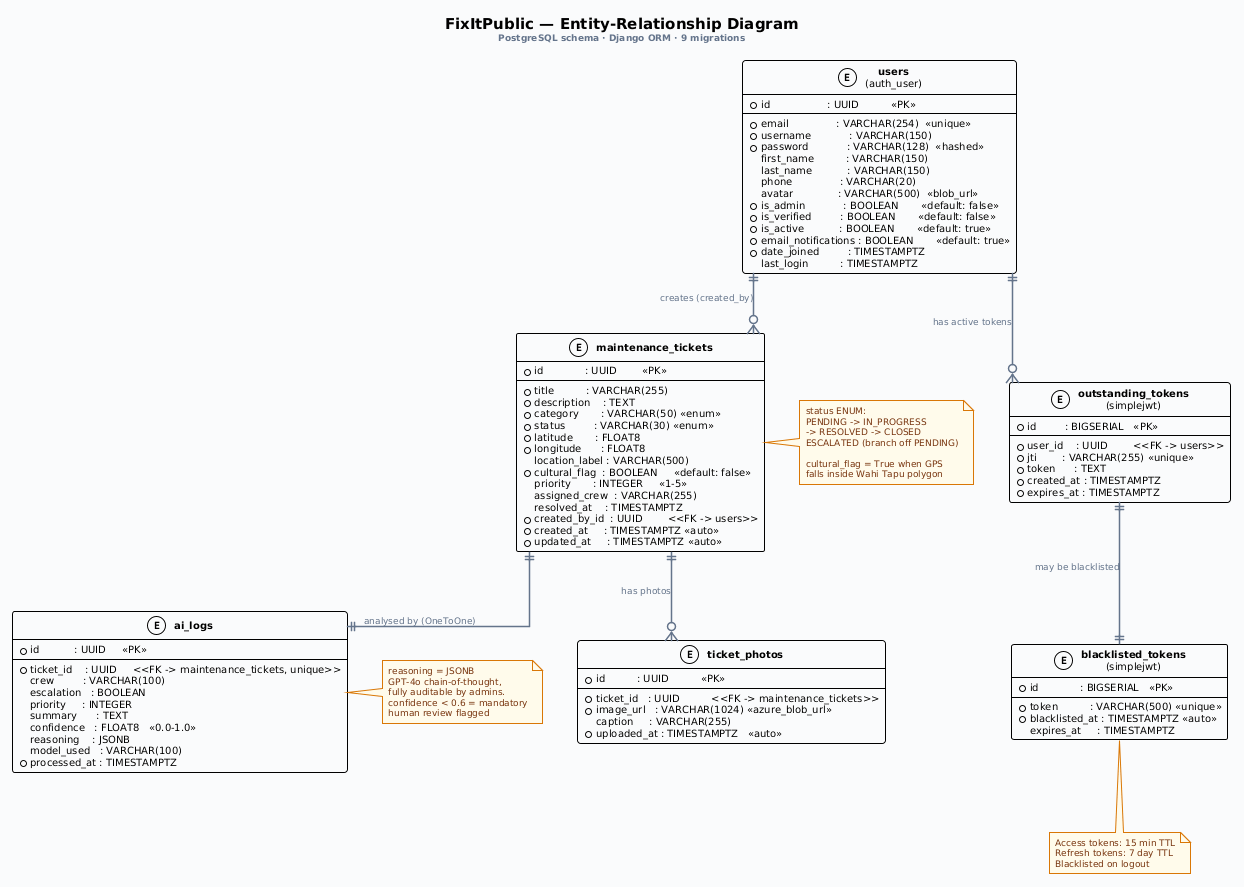

The diagram above was rendered by PlantUML. Its source (embedded in the PNG):
@startuml
!theme plain
skinparam backgroundColor #FAFBFC
skinparam defaultFontName "Helvetica Neue"
skinparam defaultFontSize 10
skinparam linetype ortho

skinparam entity {
  BackgroundColor #FFFFFF
  BorderColor #475569
  BorderThickness 1.5
  FontColor #0F172A
  FontSize 10
  HeaderBackgroundColor #1E293B
  HeaderFontColor #FFFFFF
  HeaderFontSize 11
  HeaderFontStyle bold
}
skinparam arrow {
  Color #64748B
  Thickness 1.5
  FontColor #64748B
  FontSize 9
}
skinparam note {
  BackgroundColor #FFFBEB
  BorderColor #D97706
  FontColor #78350F
  FontSize 9
}

title <size:15><b>FixItPublic — Entity-Relationship Diagram</b></size>\n<size:9><color:#64748B>PostgreSQL schema · Django ORM · 9 migrations</color></size>

entity "**users**\n(auth_user)" as USER {
  * id                  : UUID          <<PK>>
  --
  * email               : VARCHAR(254)  <<unique>>
  * username            : VARCHAR(150)
  * password            : VARCHAR(128)  <<hashed>>
    first_name          : VARCHAR(150)
    last_name           : VARCHAR(150)
    phone               : VARCHAR(20)
    avatar              : VARCHAR(500)  <<blob_url>>
  * is_admin            : BOOLEAN       <<default: false>>
  * is_verified         : BOOLEAN       <<default: false>>
  * is_active           : BOOLEAN       <<default: true>>
  * email_notifications : BOOLEAN       <<default: true>>
  * date_joined         : TIMESTAMPTZ
    last_login          : TIMESTAMPTZ
}

entity "**maintenance_tickets**" as TICKET {
  * id             : UUID        <<PK>>
  --
  * title          : VARCHAR(255)
  * description    : TEXT
  * category       : VARCHAR(50) <<enum>>
  * status         : VARCHAR(30) <<enum>>
  * latitude       : FLOAT8
  * longitude      : FLOAT8
    location_label : VARCHAR(500)
  * cultural_flag  : BOOLEAN     <<default: false>>
    priority       : INTEGER     <<1-5>>
    assigned_crew  : VARCHAR(255)
    resolved_at    : TIMESTAMPTZ
  * created_by_id  : UUID        <<FK -> users>>
  * created_at     : TIMESTAMPTZ <<auto>>
  * updated_at     : TIMESTAMPTZ <<auto>>
}

entity "**ticket_photos**" as PHOTO {
  * id          : UUID          <<PK>>
  --
  * ticket_id   : UUID          <<FK -> maintenance_tickets>>
  * image_url   : VARCHAR(1024) <<azure_blob_url>>
    caption     : VARCHAR(255)
  * uploaded_at : TIMESTAMPTZ   <<auto>>
}

entity "**ai_logs**" as AILOG {
  * id           : UUID     <<PK>>
  --
  * ticket_id    : UUID     <<FK -> maintenance_tickets, unique>>
    crew         : VARCHAR(100)
    escalation   : BOOLEAN
    priority     : INTEGER
    summary      : TEXT
    confidence   : FLOAT8   <<0.0-1.0>>
    reasoning    : JSONB
    model_used   : VARCHAR(100)
  * processed_at : TIMESTAMPTZ
}

entity "**blacklisted_tokens**\n(simplejwt)" as TOKEN {
  * id             : BIGSERIAL   <<PK>>
  --
  * token          : VARCHAR(500) <<unique>>
  * blacklisted_at : TIMESTAMPTZ <<auto>>
    expires_at     : TIMESTAMPTZ
}

entity "**outstanding_tokens**\n(simplejwt)" as OTOKEN {
  * id         : BIGSERIAL   <<PK>>
  --
  * user_id    : UUID        <<FK -> users>>
  * jti        : VARCHAR(255) <<unique>>
  * token      : TEXT
  * created_at : TIMESTAMPTZ
  * expires_at : TIMESTAMPTZ
}

USER   ||--o{  TICKET : "creates (created_by)"
TICKET ||--o{  PHOTO  : "has photos"
TICKET ||--||  AILOG  : "analysed by (OneToOne)"
USER   ||--o{  OTOKEN : "has active tokens"
OTOKEN ||--||  TOKEN  : "may be blacklisted"

note right of TICKET
  status ENUM:
  PENDING -> IN_PROGRESS
  -> RESOLVED -> CLOSED
  ESCALATED (branch off PENDING)

  cultural_flag = True when GPS
  falls inside Wahi Tapu polygon
end note

note right of AILOG
  reasoning = JSONB
  GPT-4o chain-of-thought,
  fully auditable by admins.
  confidence < 0.6 = mandatory
  human review flagged
end note

note bottom of TOKEN
  Access tokens: 15 min TTL
  Refresh tokens: 7 day TTL
  Blacklisted on logout
end note
@enduml